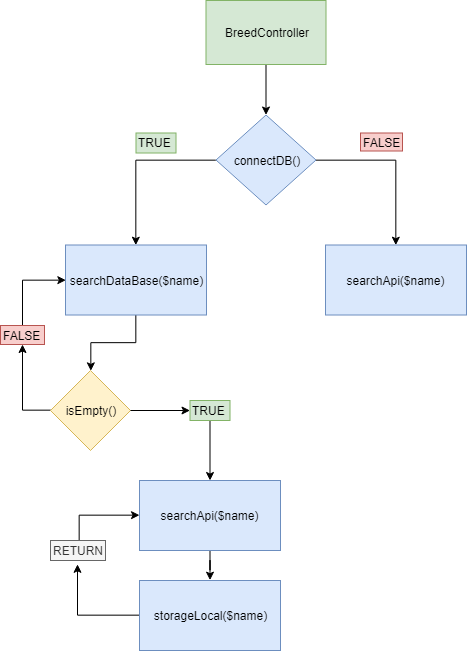

The diagram above was exported from draw.io. Its source (the exported page's mxGraphModel, read from the mxfile embedded in the PNG):
<mxGraphModel dx="1787" dy="1467" grid="1" gridSize="10" guides="1" tooltips="1" connect="1" arrows="1" fold="1" page="1" pageScale="1" pageWidth="1100" pageHeight="850" background="#ffffff" math="0" shadow="0">
  <root>
    <mxCell id="0" />
    <mxCell id="1" parent="0" />
    <mxCell id="Do5GgJyqQzWOtyKKtYDd-37" value="&lt;span&gt;searchApi($name)&lt;/span&gt;" style="rounded=0;whiteSpace=wrap;html=1;fillColor=#dae8fc;strokeColor=#6c8ebf;" vertex="1" parent="1">
      <mxGeometry x="-69" y="-515.5" width="141" height="70" as="geometry" />
    </mxCell>
    <mxCell id="Do5GgJyqQzWOtyKKtYDd-40" style="edgeStyle=orthogonalEdgeStyle;rounded=0;orthogonalLoop=1;jettySize=auto;html=1;entryX=0.5;entryY=0;entryDx=0;entryDy=0;" edge="1" parent="1" source="Do5GgJyqQzWOtyKKtYDd-38" target="Do5GgJyqQzWOtyKKtYDd-37">
      <mxGeometry relative="1" as="geometry" />
    </mxCell>
    <mxCell id="Do5GgJyqQzWOtyKKtYDd-42" style="edgeStyle=orthogonalEdgeStyle;rounded=0;orthogonalLoop=1;jettySize=auto;html=1;exitX=0;exitY=0.5;exitDx=0;exitDy=0;entryX=0.5;entryY=0;entryDx=0;entryDy=0;" edge="1" parent="1" source="Do5GgJyqQzWOtyKKtYDd-38" target="Do5GgJyqQzWOtyKKtYDd-41">
      <mxGeometry relative="1" as="geometry" />
    </mxCell>
    <mxCell id="Do5GgJyqQzWOtyKKtYDd-38" value="connectDB()" style="rhombus;whiteSpace=wrap;html=1;fillColor=#dae8fc;strokeColor=#6c8ebf;" vertex="1" parent="1">
      <mxGeometry x="-178.5" y="-645.5" width="100" height="90" as="geometry" />
    </mxCell>
    <mxCell id="Do5GgJyqQzWOtyKKtYDd-58" style="edgeStyle=orthogonalEdgeStyle;rounded=0;orthogonalLoop=1;jettySize=auto;html=1;" edge="1" parent="1" source="Do5GgJyqQzWOtyKKtYDd-41" target="Do5GgJyqQzWOtyKKtYDd-47">
      <mxGeometry relative="1" as="geometry" />
    </mxCell>
    <mxCell id="Do5GgJyqQzWOtyKKtYDd-41" value="&lt;span&gt;searchDataBase($name)&lt;/span&gt;" style="rounded=0;whiteSpace=wrap;html=1;fillColor=#dae8fc;strokeColor=#6c8ebf;" vertex="1" parent="1">
      <mxGeometry x="-329" y="-515.5" width="141" height="70" as="geometry" />
    </mxCell>
    <mxCell id="Do5GgJyqQzWOtyKKtYDd-45" value="FALSE" style="text;html=1;resizable=0;points=[];autosize=1;align=left;verticalAlign=top;spacingTop=-4;fillColor=#f8cecc;strokeColor=#b85450;" vertex="1" parent="1">
      <mxGeometry x="-34" y="-627.5" width="42" height="18" as="geometry" />
    </mxCell>
    <mxCell id="Do5GgJyqQzWOtyKKtYDd-74" style="edgeStyle=orthogonalEdgeStyle;rounded=0;orthogonalLoop=1;jettySize=auto;html=1;" edge="1" parent="1" source="Do5GgJyqQzWOtyKKtYDd-47" target="Do5GgJyqQzWOtyKKtYDd-53">
      <mxGeometry relative="1" as="geometry" />
    </mxCell>
    <mxCell id="Do5GgJyqQzWOtyKKtYDd-47" value="isEmpty()" style="rhombus;whiteSpace=wrap;html=1;fillColor=#fff2cc;strokeColor=#d6b656;" vertex="1" parent="1">
      <mxGeometry x="-344" y="-390" width="80" height="80" as="geometry" />
    </mxCell>
    <mxCell id="Do5GgJyqQzWOtyKKtYDd-73" style="edgeStyle=orthogonalEdgeStyle;rounded=0;orthogonalLoop=1;jettySize=auto;html=1;entryX=0;entryY=0.5;entryDx=0;entryDy=0;exitX=0.492;exitY=0.027;exitDx=0;exitDy=0;exitPerimeter=0;" edge="1" parent="1" source="Do5GgJyqQzWOtyKKtYDd-53" target="Do5GgJyqQzWOtyKKtYDd-41">
      <mxGeometry relative="1" as="geometry">
        <mxPoint x="-354" y="-426" as="sourcePoint" />
      </mxGeometry>
    </mxCell>
    <mxCell id="Do5GgJyqQzWOtyKKtYDd-53" value="FALSE&lt;br&gt;&lt;br&gt;" style="text;html=1;resizable=0;points=[];autosize=1;align=left;verticalAlign=top;spacingTop=-4;fillColor=#f8cecc;strokeColor=#b85450;" vertex="1" parent="1">
      <mxGeometry x="-394" y="-435" width="44" height="19" as="geometry" />
    </mxCell>
    <mxCell id="Do5GgJyqQzWOtyKKtYDd-66" style="edgeStyle=orthogonalEdgeStyle;rounded=0;orthogonalLoop=1;jettySize=auto;html=1;entryX=0.5;entryY=0;entryDx=0;entryDy=0;" edge="1" parent="1" source="Do5GgJyqQzWOtyKKtYDd-63" target="Do5GgJyqQzWOtyKKtYDd-64">
      <mxGeometry relative="1" as="geometry" />
    </mxCell>
    <mxCell id="Do5GgJyqQzWOtyKKtYDd-63" value="&lt;span&gt;searchApi($name)&lt;/span&gt;" style="rounded=0;whiteSpace=wrap;html=1;fillColor=#dae8fc;strokeColor=#6c8ebf;" vertex="1" parent="1">
      <mxGeometry x="-255" y="-280" width="141" height="70" as="geometry" />
    </mxCell>
    <mxCell id="Do5GgJyqQzWOtyKKtYDd-78" style="edgeStyle=orthogonalEdgeStyle;rounded=0;orthogonalLoop=1;jettySize=auto;html=1;exitX=0;exitY=0.5;exitDx=0;exitDy=0;entryX=0.488;entryY=1.172;entryDx=0;entryDy=0;entryPerimeter=0;" edge="1" parent="1" source="Do5GgJyqQzWOtyKKtYDd-64" target="Do5GgJyqQzWOtyKKtYDd-77">
      <mxGeometry relative="1" as="geometry" />
    </mxCell>
    <mxCell id="Do5GgJyqQzWOtyKKtYDd-64" value="storageLocal($name)&lt;br&gt;" style="rounded=0;whiteSpace=wrap;html=1;fillColor=#dae8fc;strokeColor=#6c8ebf;" vertex="1" parent="1">
      <mxGeometry x="-255" y="-180" width="141" height="70" as="geometry" />
    </mxCell>
    <mxCell id="Do5GgJyqQzWOtyKKtYDd-68" value="TRUE&lt;br&gt;" style="text;html=1;resizable=0;points=[];autosize=1;align=left;verticalAlign=top;spacingTop=-4;fillColor=#d5e8d4;strokeColor=#82b366;" vertex="1" parent="1">
      <mxGeometry x="-258.5" y="-627.5" width="40" height="20" as="geometry" />
    </mxCell>
    <mxCell id="Do5GgJyqQzWOtyKKtYDd-76" style="edgeStyle=orthogonalEdgeStyle;rounded=0;orthogonalLoop=1;jettySize=auto;html=1;" edge="1" parent="1" source="Do5GgJyqQzWOtyKKtYDd-69" target="Do5GgJyqQzWOtyKKtYDd-63">
      <mxGeometry relative="1" as="geometry" />
    </mxCell>
    <mxCell id="Do5GgJyqQzWOtyKKtYDd-69" value="TRUE&lt;br&gt;" style="text;html=1;resizable=0;points=[];autosize=1;align=left;verticalAlign=top;spacingTop=-4;fillColor=#d5e8d4;strokeColor=#82b366;" vertex="1" parent="1">
      <mxGeometry x="-204.5" y="-360" width="40" height="20" as="geometry" />
    </mxCell>
    <mxCell id="Do5GgJyqQzWOtyKKtYDd-75" style="edgeStyle=orthogonalEdgeStyle;rounded=0;orthogonalLoop=1;jettySize=auto;html=1;" edge="1" parent="1" source="Do5GgJyqQzWOtyKKtYDd-47" target="Do5GgJyqQzWOtyKKtYDd-69">
      <mxGeometry relative="1" as="geometry">
        <mxPoint x="-184" y="-280" as="targetPoint" />
        <mxPoint x="-264.344827586207" y="-349.655172413793" as="sourcePoint" />
      </mxGeometry>
    </mxCell>
    <mxCell id="Do5GgJyqQzWOtyKKtYDd-80" style="edgeStyle=orthogonalEdgeStyle;rounded=0;orthogonalLoop=1;jettySize=auto;html=1;exitX=0.525;exitY=-0.034;exitDx=0;exitDy=0;exitPerimeter=0;" edge="1" parent="1" source="Do5GgJyqQzWOtyKKtYDd-77" target="Do5GgJyqQzWOtyKKtYDd-63">
      <mxGeometry relative="1" as="geometry" />
    </mxCell>
    <mxCell id="Do5GgJyqQzWOtyKKtYDd-77" value="RETURN&lt;br&gt;" style="text;html=1;resizable=0;points=[];autosize=1;align=left;verticalAlign=top;spacingTop=-4;fillColor=#f5f5f5;strokeColor=#666666;fontColor=#333333;" vertex="1" parent="1">
      <mxGeometry x="-344" y="-220" width="55" height="20" as="geometry" />
    </mxCell>
    <mxCell id="Do5GgJyqQzWOtyKKtYDd-83" style="edgeStyle=orthogonalEdgeStyle;rounded=0;orthogonalLoop=1;jettySize=auto;html=1;" edge="1" parent="1" source="Do5GgJyqQzWOtyKKtYDd-82" target="Do5GgJyqQzWOtyKKtYDd-38">
      <mxGeometry relative="1" as="geometry" />
    </mxCell>
    <mxCell id="Do5GgJyqQzWOtyKKtYDd-82" value="BreedController" style="rounded=0;whiteSpace=wrap;html=1;strokeColor=#82b366;fillColor=#d5e8d4;" vertex="1" parent="1">
      <mxGeometry x="-188.5" y="-760" width="120" height="64" as="geometry" />
    </mxCell>
  </root>
</mxGraphModel>